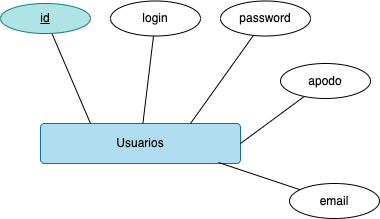

The diagram above was exported from draw.io. Its source (the exported page's mxGraphModel, read from the mxfile embedded in the PNG):
<mxGraphModel dx="210" dy="240" grid="1" gridSize="10" guides="1" tooltips="1" connect="1" arrows="1" fold="1" page="1" pageScale="1" pageWidth="827" pageHeight="1169" math="0" shadow="0">
  <root>
    <mxCell id="0" />
    <mxCell id="1" parent="0" />
    <mxCell id="4" value="Usuarios" style="rounded=1;arcSize=10;whiteSpace=wrap;html=1;align=center;fillColor=#b1ddf0;strokeColor=#10739e;" parent="1" vertex="1">
      <mxGeometry x="120" y="140" width="200" height="40" as="geometry" />
    </mxCell>
    <mxCell id="8" style="edgeStyle=none;html=1;entryX=0.25;entryY=0;entryDx=0;entryDy=0;endArrow=none;endFill=0;" parent="1" source="7" target="4" edge="1">
      <mxGeometry relative="1" as="geometry" />
    </mxCell>
    <mxCell id="7" value="id" style="ellipse;whiteSpace=wrap;html=1;align=center;fontStyle=4;fillColor=#b0e3e6;strokeColor=#0e8088;" parent="1" vertex="1">
      <mxGeometry x="80" y="20" width="90" height="30" as="geometry" />
    </mxCell>
    <mxCell id="11" style="edgeStyle=none;html=1;endArrow=none;endFill=0;" parent="1" source="9" target="4" edge="1">
      <mxGeometry relative="1" as="geometry" />
    </mxCell>
    <mxCell id="9" value="login" style="ellipse;whiteSpace=wrap;html=1;align=center;" parent="1" vertex="1">
      <mxGeometry x="190" y="17.5" width="90" height="35" as="geometry" />
    </mxCell>
    <mxCell id="12" style="edgeStyle=none;html=1;entryX=0.75;entryY=0;entryDx=0;entryDy=0;endArrow=none;endFill=0;" parent="1" source="10" target="4" edge="1">
      <mxGeometry relative="1" as="geometry" />
    </mxCell>
    <mxCell id="10" value="password" style="ellipse;whiteSpace=wrap;html=1;align=center;" parent="1" vertex="1">
      <mxGeometry x="300" y="17.5" width="90" height="35" as="geometry" />
    </mxCell>
    <mxCell id="14" style="edgeStyle=none;html=1;entryX=1;entryY=0.5;entryDx=0;entryDy=0;endArrow=none;endFill=0;" parent="1" source="13" target="4" edge="1">
      <mxGeometry relative="1" as="geometry" />
    </mxCell>
    <mxCell id="13" value="apodo" style="ellipse;whiteSpace=wrap;html=1;align=center;" parent="1" vertex="1">
      <mxGeometry x="360" y="80" width="90" height="35" as="geometry" />
    </mxCell>
    <mxCell id="16" style="edgeStyle=none;html=1;entryX=0.89;entryY=0.975;entryDx=0;entryDy=0;entryPerimeter=0;endArrow=none;endFill=0;" parent="1" source="15" target="4" edge="1">
      <mxGeometry relative="1" as="geometry" />
    </mxCell>
    <mxCell id="15" value="email" style="ellipse;whiteSpace=wrap;html=1;align=center;" parent="1" vertex="1">
      <mxGeometry x="369" y="200" width="90" height="35" as="geometry" />
    </mxCell>
  </root>
</mxGraphModel>